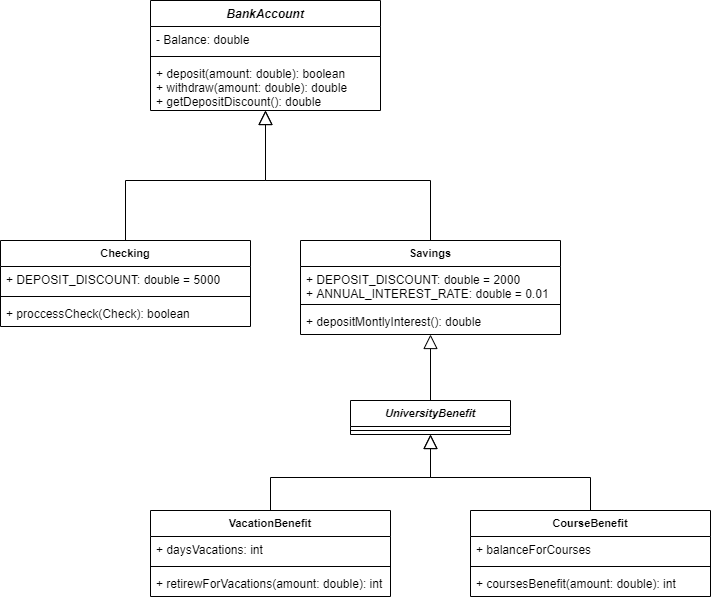

The diagram above was exported from draw.io. Its source (the exported page's mxGraphModel, read from the mxfile embedded in the PNG):
<mxGraphModel dx="1422" dy="705" grid="1" gridSize="10" guides="1" tooltips="1" connect="1" arrows="1" fold="1" page="1" pageScale="1" pageWidth="850" pageHeight="1100" math="0" shadow="0">
  <root>
    <mxCell id="0" />
    <mxCell id="1" parent="0" />
    <mxCell id="H-UUVriXscKz-FY2diC5-2" value="BankAccount" style="swimlane;fontStyle=3;align=center;verticalAlign=top;childLayout=stackLayout;horizontal=1;startSize=26;horizontalStack=0;resizeParent=1;resizeParentMax=0;resizeLast=0;collapsible=1;marginBottom=0;" vertex="1" parent="1">
      <mxGeometry x="810" y="240" width="230" height="110" as="geometry" />
    </mxCell>
    <mxCell id="H-UUVriXscKz-FY2diC5-3" value="- Balance: double" style="text;strokeColor=none;fillColor=none;align=left;verticalAlign=top;spacingLeft=4;spacingRight=4;overflow=hidden;rotatable=0;points=[[0,0.5],[1,0.5]];portConstraint=eastwest;" vertex="1" parent="H-UUVriXscKz-FY2diC5-2">
      <mxGeometry y="26" width="230" height="26" as="geometry" />
    </mxCell>
    <mxCell id="H-UUVriXscKz-FY2diC5-4" value="" style="line;strokeWidth=1;fillColor=none;align=left;verticalAlign=middle;spacingTop=-1;spacingLeft=3;spacingRight=3;rotatable=0;labelPosition=right;points=[];portConstraint=eastwest;" vertex="1" parent="H-UUVriXscKz-FY2diC5-2">
      <mxGeometry y="52" width="230" height="8" as="geometry" />
    </mxCell>
    <mxCell id="H-UUVriXscKz-FY2diC5-5" value="+ deposit(amount: double): boolean&#10;+ withdraw(amount: double): double&#10;+ getDepositDiscount(): double" style="text;strokeColor=none;fillColor=none;align=left;verticalAlign=top;spacingLeft=4;spacingRight=4;overflow=hidden;rotatable=0;points=[[0,0.5],[1,0.5]];portConstraint=eastwest;" vertex="1" parent="H-UUVriXscKz-FY2diC5-2">
      <mxGeometry y="60" width="230" height="50" as="geometry" />
    </mxCell>
    <mxCell id="H-UUVriXscKz-FY2diC5-55" style="edgeStyle=orthogonalEdgeStyle;rounded=0;orthogonalLoop=1;jettySize=auto;html=1;labelBackgroundColor=none;endArrow=block;endFill=0;endSize=12;strokeWidth=1;fontSize=11;" edge="1" parent="1" source="H-UUVriXscKz-FY2diC5-8" target="H-UUVriXscKz-FY2diC5-2">
      <mxGeometry relative="1" as="geometry" />
    </mxCell>
    <mxCell id="H-UUVriXscKz-FY2diC5-8" value="Checking" style="swimlane;fontStyle=1;align=center;verticalAlign=top;childLayout=stackLayout;horizontal=1;startSize=26;horizontalStack=0;resizeParent=1;resizeParentMax=0;resizeLast=0;collapsible=1;marginBottom=0;fontSize=11;" vertex="1" parent="1">
      <mxGeometry x="660" y="480" width="250" height="86" as="geometry" />
    </mxCell>
    <mxCell id="H-UUVriXscKz-FY2diC5-9" value="+ DEPOSIT_DISCOUNT: double = 5000" style="text;strokeColor=none;fillColor=none;align=left;verticalAlign=top;spacingLeft=4;spacingRight=4;overflow=hidden;rotatable=0;points=[[0,0.5],[1,0.5]];portConstraint=eastwest;" vertex="1" parent="H-UUVriXscKz-FY2diC5-8">
      <mxGeometry y="26" width="250" height="26" as="geometry" />
    </mxCell>
    <mxCell id="H-UUVriXscKz-FY2diC5-10" value="" style="line;strokeWidth=1;fillColor=none;align=left;verticalAlign=middle;spacingTop=-1;spacingLeft=3;spacingRight=3;rotatable=0;labelPosition=right;points=[];portConstraint=eastwest;" vertex="1" parent="H-UUVriXscKz-FY2diC5-8">
      <mxGeometry y="52" width="250" height="8" as="geometry" />
    </mxCell>
    <mxCell id="H-UUVriXscKz-FY2diC5-11" value="+ proccessCheck(Check): boolean" style="text;strokeColor=none;fillColor=none;align=left;verticalAlign=top;spacingLeft=4;spacingRight=4;overflow=hidden;rotatable=0;points=[[0,0.5],[1,0.5]];portConstraint=eastwest;" vertex="1" parent="H-UUVriXscKz-FY2diC5-8">
      <mxGeometry y="60" width="250" height="26" as="geometry" />
    </mxCell>
    <mxCell id="H-UUVriXscKz-FY2diC5-53" style="edgeStyle=orthogonalEdgeStyle;rounded=0;orthogonalLoop=1;jettySize=auto;html=1;labelBackgroundColor=none;endArrow=block;endFill=0;endSize=12;strokeWidth=1;fontSize=11;" edge="1" parent="1" source="H-UUVriXscKz-FY2diC5-12" target="H-UUVriXscKz-FY2diC5-2">
      <mxGeometry relative="1" as="geometry" />
    </mxCell>
    <mxCell id="H-UUVriXscKz-FY2diC5-12" value="Savings" style="swimlane;fontStyle=1;align=center;verticalAlign=top;childLayout=stackLayout;horizontal=1;startSize=26;horizontalStack=0;resizeParent=1;resizeParentMax=0;resizeLast=0;collapsible=1;marginBottom=0;fontSize=11;" vertex="1" parent="1">
      <mxGeometry x="960" y="480" width="260" height="94" as="geometry" />
    </mxCell>
    <mxCell id="H-UUVriXscKz-FY2diC5-13" value="+ DEPOSIT_DISCOUNT: double = 2000&#10;+ ANNUAL_INTEREST_RATE: double = 0.01" style="text;strokeColor=none;fillColor=none;align=left;verticalAlign=top;spacingLeft=4;spacingRight=4;overflow=hidden;rotatable=0;points=[[0,0.5],[1,0.5]];portConstraint=eastwest;" vertex="1" parent="H-UUVriXscKz-FY2diC5-12">
      <mxGeometry y="26" width="260" height="34" as="geometry" />
    </mxCell>
    <mxCell id="H-UUVriXscKz-FY2diC5-14" value="" style="line;strokeWidth=1;fillColor=none;align=left;verticalAlign=middle;spacingTop=-1;spacingLeft=3;spacingRight=3;rotatable=0;labelPosition=right;points=[];portConstraint=eastwest;" vertex="1" parent="H-UUVriXscKz-FY2diC5-12">
      <mxGeometry y="60" width="260" height="8" as="geometry" />
    </mxCell>
    <mxCell id="H-UUVriXscKz-FY2diC5-15" value="+ depositMontlyInterest(): double" style="text;strokeColor=none;fillColor=none;align=left;verticalAlign=top;spacingLeft=4;spacingRight=4;overflow=hidden;rotatable=0;points=[[0,0.5],[1,0.5]];portConstraint=eastwest;" vertex="1" parent="H-UUVriXscKz-FY2diC5-12">
      <mxGeometry y="68" width="260" height="26" as="geometry" />
    </mxCell>
    <mxCell id="H-UUVriXscKz-FY2diC5-32" style="edgeStyle=orthogonalEdgeStyle;rounded=0;orthogonalLoop=1;jettySize=auto;html=1;labelBackgroundColor=none;endArrow=block;endFill=0;endSize=12;strokeWidth=1;fontSize=11;" edge="1" parent="1" source="H-UUVriXscKz-FY2diC5-27" target="H-UUVriXscKz-FY2diC5-12">
      <mxGeometry relative="1" as="geometry" />
    </mxCell>
    <mxCell id="H-UUVriXscKz-FY2diC5-27" value="UniversityBenefit" style="swimlane;fontStyle=3;align=center;verticalAlign=top;childLayout=stackLayout;horizontal=1;startSize=26;horizontalStack=0;resizeParent=1;resizeParentMax=0;resizeLast=0;collapsible=1;marginBottom=0;fontSize=11;" vertex="1" parent="1">
      <mxGeometry x="1010" y="640" width="160" height="34" as="geometry" />
    </mxCell>
    <mxCell id="H-UUVriXscKz-FY2diC5-29" value="" style="line;strokeWidth=1;fillColor=none;align=left;verticalAlign=middle;spacingTop=-1;spacingLeft=3;spacingRight=3;rotatable=0;labelPosition=right;points=[];portConstraint=eastwest;" vertex="1" parent="H-UUVriXscKz-FY2diC5-27">
      <mxGeometry y="26" width="160" height="8" as="geometry" />
    </mxCell>
    <mxCell id="H-UUVriXscKz-FY2diC5-41" style="edgeStyle=orthogonalEdgeStyle;rounded=0;orthogonalLoop=1;jettySize=auto;html=1;labelBackgroundColor=none;endArrow=block;endFill=0;endSize=12;strokeWidth=1;fontSize=11;" edge="1" parent="1" source="H-UUVriXscKz-FY2diC5-37" target="H-UUVriXscKz-FY2diC5-27">
      <mxGeometry relative="1" as="geometry" />
    </mxCell>
    <mxCell id="H-UUVriXscKz-FY2diC5-37" value="CourseBenefit" style="swimlane;fontStyle=1;align=center;verticalAlign=top;childLayout=stackLayout;horizontal=1;startSize=26;horizontalStack=0;resizeParent=1;resizeParentMax=0;resizeLast=0;collapsible=1;marginBottom=0;fontSize=11;" vertex="1" parent="1">
      <mxGeometry x="1130" y="750" width="240" height="86" as="geometry" />
    </mxCell>
    <mxCell id="H-UUVriXscKz-FY2diC5-38" value="+ balanceForCourses" style="text;strokeColor=none;fillColor=none;align=left;verticalAlign=top;spacingLeft=4;spacingRight=4;overflow=hidden;rotatable=0;points=[[0,0.5],[1,0.5]];portConstraint=eastwest;" vertex="1" parent="H-UUVriXscKz-FY2diC5-37">
      <mxGeometry y="26" width="240" height="26" as="geometry" />
    </mxCell>
    <mxCell id="H-UUVriXscKz-FY2diC5-39" value="" style="line;strokeWidth=1;fillColor=none;align=left;verticalAlign=middle;spacingTop=-1;spacingLeft=3;spacingRight=3;rotatable=0;labelPosition=right;points=[];portConstraint=eastwest;" vertex="1" parent="H-UUVriXscKz-FY2diC5-37">
      <mxGeometry y="52" width="240" height="8" as="geometry" />
    </mxCell>
    <mxCell id="H-UUVriXscKz-FY2diC5-40" value="+ coursesBenefit(amount: double): int" style="text;strokeColor=none;fillColor=none;align=left;verticalAlign=top;spacingLeft=4;spacingRight=4;overflow=hidden;rotatable=0;points=[[0,0.5],[1,0.5]];portConstraint=eastwest;" vertex="1" parent="H-UUVriXscKz-FY2diC5-37">
      <mxGeometry y="60" width="240" height="26" as="geometry" />
    </mxCell>
    <mxCell id="H-UUVriXscKz-FY2diC5-52" style="edgeStyle=orthogonalEdgeStyle;rounded=0;orthogonalLoop=1;jettySize=auto;html=1;labelBackgroundColor=none;endArrow=block;endFill=0;endSize=12;strokeWidth=1;fontSize=11;" edge="1" parent="1" source="H-UUVriXscKz-FY2diC5-48" target="H-UUVriXscKz-FY2diC5-27">
      <mxGeometry relative="1" as="geometry" />
    </mxCell>
    <mxCell id="H-UUVriXscKz-FY2diC5-48" value="VacationBenefit" style="swimlane;fontStyle=1;align=center;verticalAlign=top;childLayout=stackLayout;horizontal=1;startSize=26;horizontalStack=0;resizeParent=1;resizeParentMax=0;resizeLast=0;collapsible=1;marginBottom=0;fontSize=11;" vertex="1" parent="1">
      <mxGeometry x="810" y="750" width="240" height="86" as="geometry" />
    </mxCell>
    <mxCell id="H-UUVriXscKz-FY2diC5-49" value="+ daysVacations: int" style="text;strokeColor=none;fillColor=none;align=left;verticalAlign=top;spacingLeft=4;spacingRight=4;overflow=hidden;rotatable=0;points=[[0,0.5],[1,0.5]];portConstraint=eastwest;" vertex="1" parent="H-UUVriXscKz-FY2diC5-48">
      <mxGeometry y="26" width="240" height="26" as="geometry" />
    </mxCell>
    <mxCell id="H-UUVriXscKz-FY2diC5-50" value="" style="line;strokeWidth=1;fillColor=none;align=left;verticalAlign=middle;spacingTop=-1;spacingLeft=3;spacingRight=3;rotatable=0;labelPosition=right;points=[];portConstraint=eastwest;" vertex="1" parent="H-UUVriXscKz-FY2diC5-48">
      <mxGeometry y="52" width="240" height="8" as="geometry" />
    </mxCell>
    <mxCell id="H-UUVriXscKz-FY2diC5-51" value="+ retirewForVacations(amount: double): int" style="text;strokeColor=none;fillColor=none;align=left;verticalAlign=top;spacingLeft=4;spacingRight=4;overflow=hidden;rotatable=0;points=[[0,0.5],[1,0.5]];portConstraint=eastwest;" vertex="1" parent="H-UUVriXscKz-FY2diC5-48">
      <mxGeometry y="60" width="240" height="26" as="geometry" />
    </mxCell>
  </root>
</mxGraphModel>